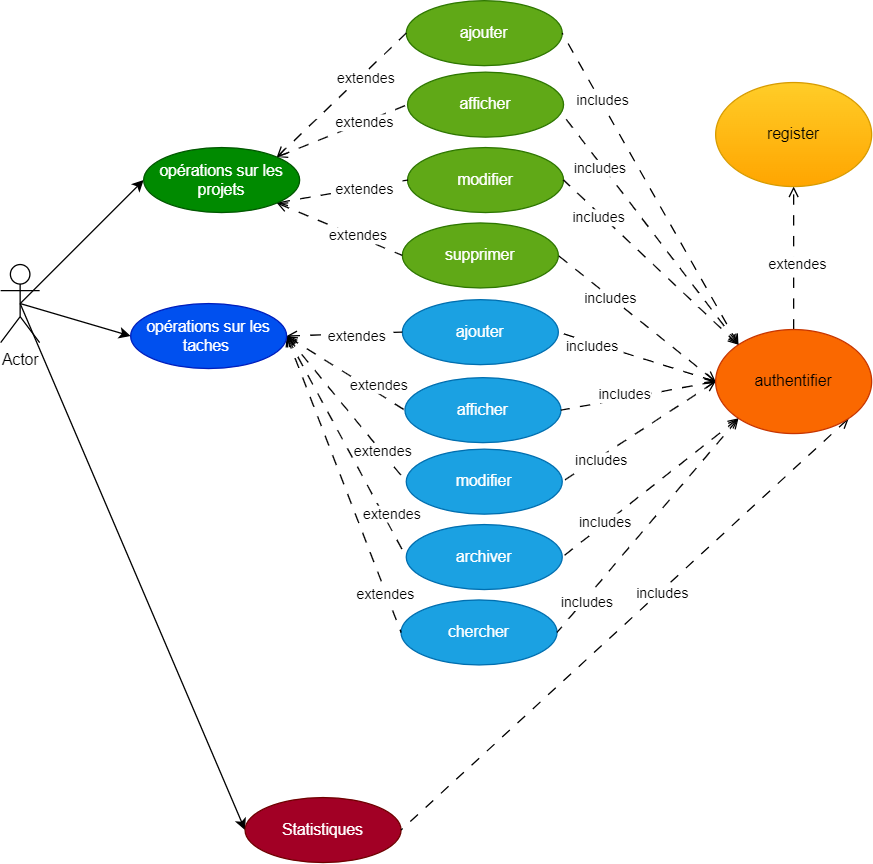

The diagram above was exported from draw.io. Its source (the exported page's mxGraphModel, read from the mxfile embedded in the PNG):
<mxGraphModel dx="1009" dy="542" grid="1" gridSize="10" guides="1" tooltips="1" connect="1" arrows="1" fold="1" page="1" pageScale="1" pageWidth="827" pageHeight="1169" math="0" shadow="0">
  <root>
    <mxCell id="0" />
    <mxCell id="1" parent="0" />
    <mxCell id="lNXJ7w6aqfvHeKESrJs7-34" style="rounded=0;orthogonalLoop=1;jettySize=auto;html=1;exitX=0.5;exitY=0.5;exitDx=0;exitDy=0;exitPerimeter=0;entryX=0;entryY=0.5;entryDx=0;entryDy=0;" edge="1" parent="1" source="lNXJ7w6aqfvHeKESrJs7-1" target="lNXJ7w6aqfvHeKESrJs7-12">
      <mxGeometry relative="1" as="geometry" />
    </mxCell>
    <mxCell id="lNXJ7w6aqfvHeKESrJs7-35" style="rounded=0;orthogonalLoop=1;jettySize=auto;html=1;exitX=0.5;exitY=0.5;exitDx=0;exitDy=0;exitPerimeter=0;entryX=0;entryY=0.5;entryDx=0;entryDy=0;" edge="1" parent="1" source="lNXJ7w6aqfvHeKESrJs7-1" target="lNXJ7w6aqfvHeKESrJs7-13">
      <mxGeometry relative="1" as="geometry" />
    </mxCell>
    <mxCell id="lNXJ7w6aqfvHeKESrJs7-36" style="rounded=0;orthogonalLoop=1;jettySize=auto;html=1;exitX=0.5;exitY=0.5;exitDx=0;exitDy=0;exitPerimeter=0;entryX=0;entryY=0.5;entryDx=0;entryDy=0;" edge="1" parent="1" source="lNXJ7w6aqfvHeKESrJs7-1" target="lNXJ7w6aqfvHeKESrJs7-11">
      <mxGeometry relative="1" as="geometry" />
    </mxCell>
    <mxCell id="lNXJ7w6aqfvHeKESrJs7-1" value="Actor" style="shape=umlActor;verticalLabelPosition=bottom;verticalAlign=top;html=1;outlineConnect=0;" vertex="1" parent="1">
      <mxGeometry x="10" y="258" width="30" height="60" as="geometry" />
    </mxCell>
    <mxCell id="lNXJ7w6aqfvHeKESrJs7-2" value="ajouter" style="ellipse;whiteSpace=wrap;html=1;fillColor=#60a917;fontColor=#ffffff;strokeColor=#2D7600;" vertex="1" parent="1">
      <mxGeometry x="322" y="55" width="120" height="50" as="geometry" />
    </mxCell>
    <mxCell id="lNXJ7w6aqfvHeKESrJs7-3" value="afficher" style="ellipse;whiteSpace=wrap;html=1;fillColor=#60a917;fontColor=#ffffff;strokeColor=#2D7600;" vertex="1" parent="1">
      <mxGeometry x="323" y="110" width="120" height="50" as="geometry" />
    </mxCell>
    <mxCell id="lNXJ7w6aqfvHeKESrJs7-4" value="modifier" style="ellipse;whiteSpace=wrap;html=1;fillColor=#60a917;fontColor=#ffffff;strokeColor=#2D7600;" vertex="1" parent="1">
      <mxGeometry x="323" y="168" width="120" height="50" as="geometry" />
    </mxCell>
    <mxCell id="lNXJ7w6aqfvHeKESrJs7-5" value="supprimer" style="ellipse;whiteSpace=wrap;html=1;fillColor=#60a917;fontColor=#ffffff;strokeColor=#2D7600;" vertex="1" parent="1">
      <mxGeometry x="319" y="226" width="120" height="50" as="geometry" />
    </mxCell>
    <mxCell id="lNXJ7w6aqfvHeKESrJs7-6" value="ajouter" style="ellipse;whiteSpace=wrap;html=1;fillColor=#1ba1e2;fontColor=#ffffff;strokeColor=#006EAF;" vertex="1" parent="1">
      <mxGeometry x="319" y="285" width="120" height="50" as="geometry" />
    </mxCell>
    <mxCell id="lNXJ7w6aqfvHeKESrJs7-7" value="afficher" style="ellipse;whiteSpace=wrap;html=1;fillColor=#1ba1e2;fontColor=#ffffff;strokeColor=#006EAF;" vertex="1" parent="1">
      <mxGeometry x="321" y="345" width="120" height="50" as="geometry" />
    </mxCell>
    <mxCell id="lNXJ7w6aqfvHeKESrJs7-8" value="modifier" style="ellipse;whiteSpace=wrap;html=1;fillColor=#1ba1e2;fontColor=#ffffff;strokeColor=#006EAF;" vertex="1" parent="1">
      <mxGeometry x="322" y="400" width="120" height="50" as="geometry" />
    </mxCell>
    <mxCell id="lNXJ7w6aqfvHeKESrJs7-9" value="archiver" style="ellipse;whiteSpace=wrap;html=1;fillColor=#1ba1e2;fontColor=#ffffff;strokeColor=#006EAF;" vertex="1" parent="1">
      <mxGeometry x="322" y="458" width="120" height="50" as="geometry" />
    </mxCell>
    <mxCell id="lNXJ7w6aqfvHeKESrJs7-10" value="chercher" style="ellipse;whiteSpace=wrap;html=1;fillColor=#1ba1e2;fontColor=#ffffff;strokeColor=#006EAF;" vertex="1" parent="1">
      <mxGeometry x="318" y="516" width="120" height="50" as="geometry" />
    </mxCell>
    <mxCell id="lNXJ7w6aqfvHeKESrJs7-11" value="Statistiques" style="ellipse;whiteSpace=wrap;html=1;fillColor=#a20025;fontColor=#ffffff;strokeColor=#6F0000;" vertex="1" parent="1">
      <mxGeometry x="198" y="668" width="120" height="50" as="geometry" />
    </mxCell>
    <mxCell id="lNXJ7w6aqfvHeKESrJs7-14" style="rounded=0;orthogonalLoop=1;jettySize=auto;html=1;exitX=1;exitY=0;exitDx=0;exitDy=0;entryX=0;entryY=0.5;entryDx=0;entryDy=0;startArrow=open;startFill=0;endArrow=none;endFill=0;dashed=1;dashPattern=8 8;" edge="1" parent="1" source="lNXJ7w6aqfvHeKESrJs7-12" target="lNXJ7w6aqfvHeKESrJs7-2">
      <mxGeometry relative="1" as="geometry" />
    </mxCell>
    <mxCell id="lNXJ7w6aqfvHeKESrJs7-33" value="extendes" style="edgeLabel;html=1;align=center;verticalAlign=middle;resizable=0;points=[];" vertex="1" connectable="0" parent="lNXJ7w6aqfvHeKESrJs7-14">
      <mxGeometry x="0.3135" y="-3" relative="1" as="geometry">
        <mxPoint as="offset" />
      </mxGeometry>
    </mxCell>
    <mxCell id="lNXJ7w6aqfvHeKESrJs7-15" style="rounded=0;orthogonalLoop=1;jettySize=auto;html=1;exitX=1;exitY=0;exitDx=0;exitDy=0;entryX=0;entryY=0.5;entryDx=0;entryDy=0;startArrow=open;startFill=0;endArrow=none;endFill=0;dashed=1;dashPattern=8 8;" edge="1" parent="1" source="lNXJ7w6aqfvHeKESrJs7-12" target="lNXJ7w6aqfvHeKESrJs7-3">
      <mxGeometry relative="1" as="geometry" />
    </mxCell>
    <mxCell id="lNXJ7w6aqfvHeKESrJs7-32" value="extendes" style="edgeLabel;html=1;align=center;verticalAlign=middle;resizable=0;points=[];" vertex="1" connectable="0" parent="lNXJ7w6aqfvHeKESrJs7-15">
      <mxGeometry x="0.3146" y="4" relative="1" as="geometry">
        <mxPoint x="3" y="3" as="offset" />
      </mxGeometry>
    </mxCell>
    <mxCell id="lNXJ7w6aqfvHeKESrJs7-17" style="rounded=0;orthogonalLoop=1;jettySize=auto;html=1;exitX=1;exitY=1;exitDx=0;exitDy=0;entryX=0;entryY=0.5;entryDx=0;entryDy=0;startArrow=open;startFill=0;endArrow=none;endFill=0;dashed=1;dashPattern=8 8;" edge="1" parent="1" source="lNXJ7w6aqfvHeKESrJs7-12" target="lNXJ7w6aqfvHeKESrJs7-4">
      <mxGeometry relative="1" as="geometry" />
    </mxCell>
    <mxCell id="lNXJ7w6aqfvHeKESrJs7-31" value="extendes" style="edgeLabel;html=1;align=center;verticalAlign=middle;resizable=0;points=[];" vertex="1" connectable="0" parent="lNXJ7w6aqfvHeKESrJs7-17">
      <mxGeometry x="0.3397" y="-1" relative="1" as="geometry">
        <mxPoint as="offset" />
      </mxGeometry>
    </mxCell>
    <mxCell id="lNXJ7w6aqfvHeKESrJs7-18" style="rounded=0;orthogonalLoop=1;jettySize=auto;html=1;exitX=1;exitY=1;exitDx=0;exitDy=0;entryX=0;entryY=0.5;entryDx=0;entryDy=0;startArrow=open;startFill=0;endArrow=none;endFill=0;dashed=1;dashPattern=8 8;" edge="1" parent="1" source="lNXJ7w6aqfvHeKESrJs7-12" target="lNXJ7w6aqfvHeKESrJs7-5">
      <mxGeometry relative="1" as="geometry" />
    </mxCell>
    <mxCell id="lNXJ7w6aqfvHeKESrJs7-30" value="extendes" style="edgeLabel;html=1;align=center;verticalAlign=middle;resizable=0;points=[];" vertex="1" connectable="0" parent="lNXJ7w6aqfvHeKESrJs7-18">
      <mxGeometry x="0.29" y="1" relative="1" as="geometry">
        <mxPoint x="-1" as="offset" />
      </mxGeometry>
    </mxCell>
    <mxCell id="lNXJ7w6aqfvHeKESrJs7-12" value="opérations sur les projets" style="ellipse;whiteSpace=wrap;html=1;fillColor=#008a00;strokeColor=#005700;fontColor=#ffffff;" vertex="1" parent="1">
      <mxGeometry x="120" y="168" width="120" height="50" as="geometry" />
    </mxCell>
    <mxCell id="lNXJ7w6aqfvHeKESrJs7-20" style="rounded=0;orthogonalLoop=1;jettySize=auto;html=1;exitX=1;exitY=0.5;exitDx=0;exitDy=0;entryX=0;entryY=0.5;entryDx=0;entryDy=0;startArrow=open;startFill=0;endArrow=none;endFill=0;dashed=1;dashPattern=8 8;" edge="1" parent="1" source="lNXJ7w6aqfvHeKESrJs7-13" target="lNXJ7w6aqfvHeKESrJs7-6">
      <mxGeometry relative="1" as="geometry" />
    </mxCell>
    <mxCell id="lNXJ7w6aqfvHeKESrJs7-29" value="extendes" style="edgeLabel;html=1;align=center;verticalAlign=middle;resizable=0;points=[];" vertex="1" connectable="0" parent="lNXJ7w6aqfvHeKESrJs7-20">
      <mxGeometry x="0.1904" y="-1" relative="1" as="geometry">
        <mxPoint as="offset" />
      </mxGeometry>
    </mxCell>
    <mxCell id="lNXJ7w6aqfvHeKESrJs7-21" style="rounded=0;orthogonalLoop=1;jettySize=auto;html=1;exitX=1;exitY=0.5;exitDx=0;exitDy=0;entryX=0;entryY=0.5;entryDx=0;entryDy=0;startArrow=open;startFill=0;endArrow=none;endFill=0;dashed=1;dashPattern=8 8;" edge="1" parent="1" source="lNXJ7w6aqfvHeKESrJs7-13" target="lNXJ7w6aqfvHeKESrJs7-7">
      <mxGeometry relative="1" as="geometry" />
    </mxCell>
    <mxCell id="lNXJ7w6aqfvHeKESrJs7-28" value="extendes" style="edgeLabel;html=1;align=center;verticalAlign=middle;resizable=0;points=[];" vertex="1" connectable="0" parent="lNXJ7w6aqfvHeKESrJs7-21">
      <mxGeometry x="0.3129" relative="1" as="geometry">
        <mxPoint x="11" as="offset" />
      </mxGeometry>
    </mxCell>
    <mxCell id="lNXJ7w6aqfvHeKESrJs7-22" style="rounded=0;orthogonalLoop=1;jettySize=auto;html=1;exitX=1;exitY=0.5;exitDx=0;exitDy=0;entryX=0;entryY=0.5;entryDx=0;entryDy=0;startArrow=open;startFill=0;endArrow=none;endFill=0;dashed=1;dashPattern=8 8;" edge="1" parent="1" source="lNXJ7w6aqfvHeKESrJs7-13" target="lNXJ7w6aqfvHeKESrJs7-8">
      <mxGeometry relative="1" as="geometry" />
    </mxCell>
    <mxCell id="lNXJ7w6aqfvHeKESrJs7-27" value="extendes" style="edgeLabel;html=1;align=center;verticalAlign=middle;resizable=0;points=[];" vertex="1" connectable="0" parent="lNXJ7w6aqfvHeKESrJs7-22">
      <mxGeometry x="0.5777" y="1" relative="1" as="geometry">
        <mxPoint y="1" as="offset" />
      </mxGeometry>
    </mxCell>
    <mxCell id="lNXJ7w6aqfvHeKESrJs7-23" style="rounded=0;orthogonalLoop=1;jettySize=auto;html=1;exitX=1;exitY=0.5;exitDx=0;exitDy=0;entryX=0;entryY=0.5;entryDx=0;entryDy=0;startArrow=open;startFill=0;endArrow=none;endFill=0;dashed=1;dashPattern=8 8;" edge="1" parent="1" source="lNXJ7w6aqfvHeKESrJs7-13" target="lNXJ7w6aqfvHeKESrJs7-9">
      <mxGeometry relative="1" as="geometry" />
    </mxCell>
    <mxCell id="lNXJ7w6aqfvHeKESrJs7-26" value="extendes" style="edgeLabel;html=1;align=center;verticalAlign=middle;resizable=0;points=[];" vertex="1" connectable="0" parent="lNXJ7w6aqfvHeKESrJs7-23">
      <mxGeometry x="0.6755" y="-1" relative="1" as="geometry">
        <mxPoint x="4" y="-6" as="offset" />
      </mxGeometry>
    </mxCell>
    <mxCell id="lNXJ7w6aqfvHeKESrJs7-24" style="rounded=0;orthogonalLoop=1;jettySize=auto;html=1;exitX=1;exitY=0.5;exitDx=0;exitDy=0;entryX=0;entryY=0.5;entryDx=0;entryDy=0;startArrow=open;startFill=0;endArrow=none;endFill=0;dashed=1;dashPattern=8 8;" edge="1" parent="1" source="lNXJ7w6aqfvHeKESrJs7-13" target="lNXJ7w6aqfvHeKESrJs7-10">
      <mxGeometry relative="1" as="geometry" />
    </mxCell>
    <mxCell id="lNXJ7w6aqfvHeKESrJs7-25" value="extendes" style="edgeLabel;html=1;align=center;verticalAlign=middle;resizable=0;points=[];" vertex="1" connectable="0" parent="lNXJ7w6aqfvHeKESrJs7-24">
      <mxGeometry x="0.7327" y="-1" relative="1" as="geometry">
        <mxPoint as="offset" />
      </mxGeometry>
    </mxCell>
    <mxCell id="lNXJ7w6aqfvHeKESrJs7-13" value="opérations sur les taches&amp;nbsp;" style="ellipse;whiteSpace=wrap;html=1;fillColor=#0050ef;fontColor=#ffffff;strokeColor=#001DBC;" vertex="1" parent="1">
      <mxGeometry x="110" y="288" width="120" height="50" as="geometry" />
    </mxCell>
    <mxCell id="lNXJ7w6aqfvHeKESrJs7-38" style="rounded=0;orthogonalLoop=1;jettySize=auto;html=1;exitX=0;exitY=0;exitDx=0;exitDy=0;entryX=1;entryY=0.5;entryDx=0;entryDy=0;endArrow=none;endFill=0;startArrow=open;startFill=0;dashed=1;dashPattern=8 8;" edge="1" parent="1" source="lNXJ7w6aqfvHeKESrJs7-37" target="lNXJ7w6aqfvHeKESrJs7-2">
      <mxGeometry relative="1" as="geometry" />
    </mxCell>
    <mxCell id="lNXJ7w6aqfvHeKESrJs7-58" value="includes" style="edgeLabel;html=1;align=center;verticalAlign=middle;resizable=0;points=[];" vertex="1" connectable="0" parent="lNXJ7w6aqfvHeKESrJs7-38">
      <mxGeometry x="0.5691" y="-1" relative="1" as="geometry">
        <mxPoint as="offset" />
      </mxGeometry>
    </mxCell>
    <mxCell id="lNXJ7w6aqfvHeKESrJs7-41" style="rounded=0;orthogonalLoop=1;jettySize=auto;html=1;exitX=0;exitY=0;exitDx=0;exitDy=0;entryX=1;entryY=0.5;entryDx=0;entryDy=0;endArrow=none;endFill=0;startArrow=open;startFill=0;dashed=1;dashPattern=8 8;" edge="1" parent="1" source="lNXJ7w6aqfvHeKESrJs7-37" target="lNXJ7w6aqfvHeKESrJs7-4">
      <mxGeometry relative="1" as="geometry" />
    </mxCell>
    <mxCell id="lNXJ7w6aqfvHeKESrJs7-56" value="includes" style="edgeLabel;html=1;align=center;verticalAlign=middle;resizable=0;points=[];" vertex="1" connectable="0" parent="lNXJ7w6aqfvHeKESrJs7-41">
      <mxGeometry x="0.5781" y="2" relative="1" as="geometry">
        <mxPoint as="offset" />
      </mxGeometry>
    </mxCell>
    <mxCell id="lNXJ7w6aqfvHeKESrJs7-42" style="rounded=0;orthogonalLoop=1;jettySize=auto;html=1;exitX=0;exitY=0.5;exitDx=0;exitDy=0;entryX=1;entryY=0.5;entryDx=0;entryDy=0;endArrow=none;endFill=0;startArrow=open;startFill=0;dashed=1;dashPattern=8 8;" edge="1" parent="1" source="lNXJ7w6aqfvHeKESrJs7-37" target="lNXJ7w6aqfvHeKESrJs7-5">
      <mxGeometry relative="1" as="geometry" />
    </mxCell>
    <mxCell id="lNXJ7w6aqfvHeKESrJs7-55" value="includes" style="edgeLabel;html=1;align=center;verticalAlign=middle;resizable=0;points=[];" vertex="1" connectable="0" parent="lNXJ7w6aqfvHeKESrJs7-42">
      <mxGeometry x="0.3478" y="1" relative="1" as="geometry">
        <mxPoint x="1" as="offset" />
      </mxGeometry>
    </mxCell>
    <mxCell id="lNXJ7w6aqfvHeKESrJs7-43" style="rounded=0;orthogonalLoop=1;jettySize=auto;html=1;exitX=0;exitY=0.5;exitDx=0;exitDy=0;entryX=1;entryY=0.5;entryDx=0;entryDy=0;endArrow=none;endFill=0;startArrow=open;startFill=0;dashed=1;dashPattern=8 8;" edge="1" parent="1" source="lNXJ7w6aqfvHeKESrJs7-37" target="lNXJ7w6aqfvHeKESrJs7-6">
      <mxGeometry relative="1" as="geometry" />
    </mxCell>
    <mxCell id="lNXJ7w6aqfvHeKESrJs7-54" value="includes" style="edgeLabel;html=1;align=center;verticalAlign=middle;resizable=0;points=[];" vertex="1" connectable="0" parent="lNXJ7w6aqfvHeKESrJs7-43">
      <mxGeometry x="0.5606" y="2" relative="1" as="geometry">
        <mxPoint as="offset" />
      </mxGeometry>
    </mxCell>
    <mxCell id="lNXJ7w6aqfvHeKESrJs7-44" style="rounded=0;orthogonalLoop=1;jettySize=auto;html=1;exitX=0;exitY=0.5;exitDx=0;exitDy=0;entryX=1;entryY=0.5;entryDx=0;entryDy=0;endArrow=none;endFill=0;startArrow=open;startFill=0;dashed=1;dashPattern=8 8;" edge="1" parent="1" source="lNXJ7w6aqfvHeKESrJs7-37" target="lNXJ7w6aqfvHeKESrJs7-7">
      <mxGeometry relative="1" as="geometry" />
    </mxCell>
    <mxCell id="lNXJ7w6aqfvHeKESrJs7-53" value="includes" style="edgeLabel;html=1;align=center;verticalAlign=middle;resizable=0;points=[];" vertex="1" connectable="0" parent="lNXJ7w6aqfvHeKESrJs7-44">
      <mxGeometry x="0.6178" y="1" relative="1" as="geometry">
        <mxPoint x="26" y="-9" as="offset" />
      </mxGeometry>
    </mxCell>
    <mxCell id="lNXJ7w6aqfvHeKESrJs7-45" style="rounded=0;orthogonalLoop=1;jettySize=auto;html=1;exitX=0;exitY=0.5;exitDx=0;exitDy=0;entryX=1;entryY=0.5;entryDx=0;entryDy=0;endArrow=none;endFill=0;startArrow=open;startFill=0;dashed=1;dashPattern=8 8;" edge="1" parent="1" source="lNXJ7w6aqfvHeKESrJs7-37" target="lNXJ7w6aqfvHeKESrJs7-8">
      <mxGeometry relative="1" as="geometry" />
    </mxCell>
    <mxCell id="lNXJ7w6aqfvHeKESrJs7-52" value="includes" style="edgeLabel;html=1;align=center;verticalAlign=middle;resizable=0;points=[];" vertex="1" connectable="0" parent="lNXJ7w6aqfvHeKESrJs7-45">
      <mxGeometry x="0.5249" y="2" relative="1" as="geometry">
        <mxPoint as="offset" />
      </mxGeometry>
    </mxCell>
    <mxCell id="lNXJ7w6aqfvHeKESrJs7-46" style="rounded=0;orthogonalLoop=1;jettySize=auto;html=1;exitX=0;exitY=1;exitDx=0;exitDy=0;entryX=1;entryY=0.5;entryDx=0;entryDy=0;endArrow=none;endFill=0;startArrow=open;startFill=0;dashed=1;dashPattern=8 8;" edge="1" parent="1" source="lNXJ7w6aqfvHeKESrJs7-37" target="lNXJ7w6aqfvHeKESrJs7-9">
      <mxGeometry relative="1" as="geometry" />
    </mxCell>
    <mxCell id="lNXJ7w6aqfvHeKESrJs7-51" value="includes" style="edgeLabel;html=1;align=center;verticalAlign=middle;resizable=0;points=[];" vertex="1" connectable="0" parent="lNXJ7w6aqfvHeKESrJs7-46">
      <mxGeometry x="0.5001" y="-1" relative="1" as="geometry">
        <mxPoint x="-1" as="offset" />
      </mxGeometry>
    </mxCell>
    <mxCell id="lNXJ7w6aqfvHeKESrJs7-47" style="rounded=0;orthogonalLoop=1;jettySize=auto;html=1;exitX=0;exitY=1;exitDx=0;exitDy=0;entryX=1;entryY=0.5;entryDx=0;entryDy=0;endArrow=none;endFill=0;startArrow=open;startFill=0;dashed=1;dashPattern=8 8;" edge="1" parent="1" source="lNXJ7w6aqfvHeKESrJs7-37" target="lNXJ7w6aqfvHeKESrJs7-10">
      <mxGeometry relative="1" as="geometry" />
    </mxCell>
    <mxCell id="lNXJ7w6aqfvHeKESrJs7-50" value="includes" style="edgeLabel;html=1;align=center;verticalAlign=middle;resizable=0;points=[];" vertex="1" connectable="0" parent="lNXJ7w6aqfvHeKESrJs7-47">
      <mxGeometry x="0.7071" y="2" relative="1" as="geometry">
        <mxPoint as="offset" />
      </mxGeometry>
    </mxCell>
    <mxCell id="lNXJ7w6aqfvHeKESrJs7-48" style="rounded=0;orthogonalLoop=1;jettySize=auto;html=1;exitX=1;exitY=1;exitDx=0;exitDy=0;entryX=1;entryY=0.5;entryDx=0;entryDy=0;endArrow=none;endFill=0;startArrow=open;startFill=0;dashed=1;dashPattern=8 8;" edge="1" parent="1" source="lNXJ7w6aqfvHeKESrJs7-37" target="lNXJ7w6aqfvHeKESrJs7-11">
      <mxGeometry relative="1" as="geometry" />
    </mxCell>
    <mxCell id="lNXJ7w6aqfvHeKESrJs7-49" value="includes" style="edgeLabel;html=1;align=center;verticalAlign=middle;resizable=0;points=[];" vertex="1" connectable="0" parent="lNXJ7w6aqfvHeKESrJs7-48">
      <mxGeometry x="-0.1581" y="1" relative="1" as="geometry">
        <mxPoint as="offset" />
      </mxGeometry>
    </mxCell>
    <mxCell id="lNXJ7w6aqfvHeKESrJs7-60" style="rounded=0;orthogonalLoop=1;jettySize=auto;html=1;exitX=0.5;exitY=0;exitDx=0;exitDy=0;entryX=0.5;entryY=1;entryDx=0;entryDy=0;endArrow=open;endFill=0;dashed=1;dashPattern=8 8;" edge="1" parent="1" source="lNXJ7w6aqfvHeKESrJs7-37" target="lNXJ7w6aqfvHeKESrJs7-59">
      <mxGeometry relative="1" as="geometry" />
    </mxCell>
    <mxCell id="lNXJ7w6aqfvHeKESrJs7-61" value="extendes" style="edgeLabel;html=1;align=center;verticalAlign=middle;resizable=0;points=[];" vertex="1" connectable="0" parent="lNXJ7w6aqfvHeKESrJs7-60">
      <mxGeometry x="-0.08" y="-2" relative="1" as="geometry">
        <mxPoint as="offset" />
      </mxGeometry>
    </mxCell>
    <mxCell id="lNXJ7w6aqfvHeKESrJs7-37" value="authentifier" style="ellipse;whiteSpace=wrap;html=1;fillColor=#fa6800;fontColor=#000000;strokeColor=#C73500;" vertex="1" parent="1">
      <mxGeometry x="560" y="308" width="120" height="80" as="geometry" />
    </mxCell>
    <mxCell id="lNXJ7w6aqfvHeKESrJs7-39" style="rounded=0;orthogonalLoop=1;jettySize=auto;html=1;exitX=0;exitY=0;exitDx=0;exitDy=0;entryX=0.998;entryY=0.664;entryDx=0;entryDy=0;entryPerimeter=0;endArrow=none;endFill=0;startArrow=open;startFill=0;dashed=1;dashPattern=8 8;" edge="1" parent="1" source="lNXJ7w6aqfvHeKESrJs7-37" target="lNXJ7w6aqfvHeKESrJs7-3">
      <mxGeometry relative="1" as="geometry" />
    </mxCell>
    <mxCell id="lNXJ7w6aqfvHeKESrJs7-57" value="includes" style="edgeLabel;html=1;align=center;verticalAlign=middle;resizable=0;points=[];" vertex="1" connectable="0" parent="lNXJ7w6aqfvHeKESrJs7-39">
      <mxGeometry x="0.5594" y="2" relative="1" as="geometry">
        <mxPoint as="offset" />
      </mxGeometry>
    </mxCell>
    <mxCell id="lNXJ7w6aqfvHeKESrJs7-59" value="register" style="ellipse;whiteSpace=wrap;html=1;fillColor=#ffcd28;strokeColor=#d79b00;gradientColor=#ffa500;" vertex="1" parent="1">
      <mxGeometry x="560" y="118" width="120" height="80" as="geometry" />
    </mxCell>
  </root>
</mxGraphModel>